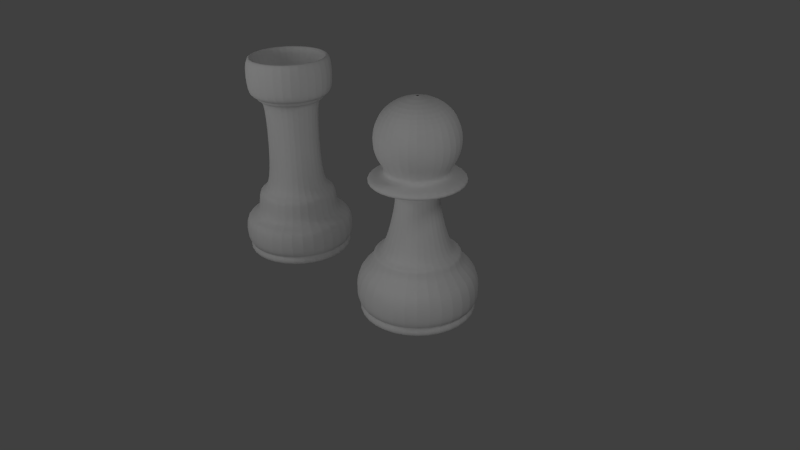 # Source: Chess.blend  (saved by Blender 2.56.0; exported with 4.5.12 LTS)
import bpy
from mathutils import Matrix  # noqa: F401  (used for matrix-valued properties, if any)

bpy.ops.wm.read_factory_settings(use_empty=True)
scene = bpy.context.scene
scene.name = 'Scene'

# ---- collections
col_collection_1 = bpy.data.collections.new('Collection 1'); scene.collection.children.link(col_collection_1)

# ---- materials (node trees are filled in below, after node groups)
mat_glass = bpy.data.materials.new('Glass')
mat_glass.alpha_threshold = 0.0
mat_glass.use_transparent_shadow = False
mat_glass.roughness = 0.5
mat_glass.specular_intensity = 1.0
mat_glass.line_color = (0.0, 0.0, 0.0, 0.3158)

# ---- material node trees

# ---- world
world_world = bpy.data.worlds.new('World'); scene.world = world_world
world_world.color = (0.05088, 0.05088, 0.05088)
world_world.use_sun_shadow = False
world_world.sun_shadow_jitter_overblur = 0.0
world_world.cycles.sampling_method = 'MANUAL'
world_world.cycles.sample_map_resolution = 256

# ---- cameras
cam_camera = bpy.data.cameras.new('Camera')
cam_camera.clip_end = 100.0
cam_camera.lens = 35.0
cam_camera.ortho_scale = 7.314
cam_camera.dof.focus_distance = 0.0
cam_camera.dof.aperture_fstop = 128.0

# ---- lights
light_lamp_002 = bpy.data.lights.new('Lamp.002', 'POINT')
light_lamp_002.transmission_factor = 0.0
light_lamp_002.cutoff_distance = 30.0
light_lamp_002.energy = 100.0
light_lamp_002.shadow_buffer_clip_start = 1.001
light_lamp_002.shadow_soft_size = 1.0
light_lamp_002.shadow_maximum_resolution = 0.006
light_lamp_002.use_absolute_resolution = True
light_lamp_002.cycles.use_multiple_importance_sampling = False
light_lamp_001 = bpy.data.lights.new('Lamp.001', 'POINT')
light_lamp_001.transmission_factor = 0.0
light_lamp_001.cutoff_distance = 30.0
light_lamp_001.energy = 100.0
light_lamp_001.shadow_buffer_clip_start = 1.001
light_lamp_001.shadow_soft_size = 1.0
light_lamp_001.shadow_maximum_resolution = 0.006
light_lamp_001.use_absolute_resolution = True
light_lamp_001.cycles.use_multiple_importance_sampling = False
light_lamp = bpy.data.lights.new('Lamp', 'POINT')
light_lamp.transmission_factor = 0.0
light_lamp.cutoff_distance = 30.0
light_lamp.energy = 100.0
light_lamp.shadow_buffer_clip_start = 1.001
light_lamp.shadow_soft_size = 1.0
light_lamp.shadow_maximum_resolution = 0.006
light_lamp.use_absolute_resolution = True
light_lamp.cycles.use_multiple_importance_sampling = False

# ---- curves / text
cu_rookcurve = bpy.data.curves.new('RookCurve', 'CURVE')
cu_rookcurve.dimensions = '2D'
_sp = cu_rookcurve.splines.new('NURBS'); _sp.points.add(17)
_sp.points.foreach_set('co', [-0.01374, 2.028, 0.0, 1.0, -0.3503, 2.021, 0.0, 1.0, -0.3626, 2.33, 0.0, 1.0, -0.4728, 2.336, 0.0, 1.0, -0.4728, 1.911, 0.0, 1.0, -0.3809, 1.905, 0.0, 1.0, -0.3687, 1.837, 0.0, 1.0, -0.2829, 1.856, 0.0, 1.0, -0.2861, 0.9706, 0.0, 1.0, -0.3613, 0.7676, 0.0, 1.0, -0.4514, 0.7676, 0.0, 1.0, -0.4439, 0.4679, 0.0, 1.0, -0.6242, 0.4809, 0.0, 1.0, -0.6248, 0.1722, 0.0, 1.0, -0.5566, 0.1503, 0.0, 1.0, -0.6168, 0.08274, 0.0, 1.0, -0.534, 0.007523, 0.0, 1.0, -0.01496, 0.0, 0.0, 1.0])
_sp.order_v = 0
_sp.resolution_u = 8
_sp.use_endpoint_u = True
cu_rookcurve.materials.append(mat_glass)
cu_rookcurve.use_path_clamp = True
cu_rookcurve.bevel_resolution = 0
cu_rookcurve.resolution_u = 8
cu_rookcurve.fill_mode = 'BOTH'
cu_pawncurve = bpy.data.curves.new('PawnCurve', 'CURVE')
cu_pawncurve.dimensions = '2D'
_sp = cu_pawncurve.splines.new('NURBS'); _sp.points.add(19)
_sp.points.foreach_set('co', [-0.01261, 2.299, 0.0, 1.0, -0.273, 2.261, 0.0, 1.0, -0.4487, 2.007, 0.0, 1.0, -0.4146, 1.711, 0.0, 1.0, -0.2722, 1.55, 0.0, 1.0, -0.4189, 1.53, 0.0, 1.0, -0.4943, 1.497, 0.0, 1.0, -0.4781, 1.438, 0.0, 1.0, -0.2192, 1.438, 0.0, 1.0, -0.2109, 1.248, 0.0, 1.0, -0.2861, 0.9092, 0.0, 1.0, -0.3613, 0.7063, 0.0, 1.0, -0.4514, 0.7063, 0.0, 1.0, -0.4439, 0.6086, 0.0, 1.0, -0.6242, 0.4809, 0.0, 1.0, -0.6248, 0.1722, 0.0, 1.0, -0.5566, 0.1503, 0.0, 1.0, -0.6168, 0.08274, 0.0, 1.0, -0.534, 0.007523, 0.0, 1.0, -0.01496, 0.0, 0.0, 1.0])
_sp.order_v = 0
_sp.resolution_u = 8
_sp.use_endpoint_u = True
cu_pawncurve.materials.append(mat_glass)
cu_pawncurve.use_path_clamp = True
cu_pawncurve.bevel_resolution = 0
cu_pawncurve.resolution_u = 8
cu_pawncurve.fill_mode = 'BOTH'

# ---- objects
ob_rook = bpy.data.objects.new('Rook', cu_rookcurve)
ob_lamp_002 = bpy.data.objects.new('Lamp.002', light_lamp_002)
ob_lamp_001 = bpy.data.objects.new('Lamp.001', light_lamp_001)
ob_pawn = bpy.data.objects.new('Pawn', cu_pawncurve)
ob_lamp = bpy.data.objects.new('Lamp', light_lamp)
ob_camera = bpy.data.objects.new('Camera', cam_camera)

# ---- transforms, parenting, visibility, modifiers, constraints
ob_rook.location = (-1.99, 0.01955, -0.01418)
ob_rook.rotation_euler = (1.571, 0.0, 0.0)
ob_rook.empty_display_type = 'ARROWS'
ob_rook.lineart.crease_threshold = 0.0
_m = ob_rook.modifiers.new('Screw', 'SCREW')
_m.steps = 12
_m.render_steps = 32
_m.axis = 'Y'
_m.merge_threshold = 0.0
_m.use_smooth_shade = False
ob_lamp_002.location = (2.767, -4.215, 2.046)
ob_lamp_002.rotation_euler = (0.6503, 0.05522, 1.866)
ob_lamp_002.lock_rotations_4d = False
ob_lamp_002.empty_display_type = 'ARROWS'
ob_lamp_002.color = (0.0, 0.0, 0.0, 0.0)
ob_lamp_002.lineart.crease_threshold = 0.0
ob_lamp_001.location = (-3.385, -4.127, 3.235)
ob_lamp_001.rotation_euler = (0.6503, 0.05522, 1.866)
ob_lamp_001.lock_rotations_4d = False
ob_lamp_001.empty_display_type = 'ARROWS'
ob_lamp_001.color = (0.0, 0.0, 0.0, 0.0)
ob_lamp_001.lineart.crease_threshold = 0.0
ob_pawn.location = (0.01042, 0.01955, -0.01418)
ob_pawn.rotation_euler = (1.571, 0.0, 0.0)
ob_pawn.empty_display_type = 'ARROWS'
ob_pawn.lineart.crease_threshold = 0.0
_m = ob_pawn.modifiers.new('Screw', 'SCREW')
_m.steps = 12
_m.render_steps = 32
_m.axis = 'Y'
_m.merge_threshold = 0.0
_m.use_smooth_shade = False
ob_lamp.location = (4.076, 1.005, 5.904)
ob_lamp.rotation_euler = (0.6503, 0.05522, 1.866)
ob_lamp.lock_rotations_4d = False
ob_lamp.empty_display_type = 'ARROWS'
ob_lamp.color = (0.0, 0.0, 0.0, 0.0)
ob_lamp.lineart.crease_threshold = 0.0
ob_camera.location = (4.918, -4.795, 4.388)
ob_camera.rotation_euler = (1.109, 0.01082, 0.8149)
ob_camera.lock_rotations_4d = False
ob_camera.empty_display_type = 'ARROWS'
ob_camera.color = (0.0, 0.0, 0.0, 0.0)
ob_camera.display_type = 'WIRE'
ob_camera.lineart.crease_threshold = 0.0

# ---- collection membership
col_collection_1.objects.link(ob_rook)
col_collection_1.objects.link(ob_lamp_002)
col_collection_1.objects.link(ob_lamp_001)
col_collection_1.objects.link(ob_pawn)
col_collection_1.objects.link(ob_lamp)
col_collection_1.objects.link(ob_camera)

# ---- scene / render settings (as saved in the file)
scene.camera = ob_camera
scene.frame_start = 1; scene.frame_end = 250; scene.frame_set(1)
scene.render.engine = 'BLENDER_EEVEE_NEXT'
scene.render.image_settings.color_mode = 'RGB'
scene.render.image_settings.compression = 90
scene.render.resolution_percentage = 50
scene.render.dither_intensity = 0.0
scene.render.bake_margin = 2
scene.render.bake_bias = 0.0
scene.cycles.use_denoising = False
scene.cycles.samples = 10
scene.cycles.sampling_pattern = 'TABULATED_SOBOL'
scene.cycles.light_sampling_threshold = 0.0
scene.cycles.use_adaptive_sampling = False
scene.cycles.use_light_tree = False
scene.cycles.blur_glossy = 0.0
scene.cycles.volume_bounces = 1
scene.cycles.pixel_filter_type = 'GAUSSIAN'
scene.cycles.sample_clamp_indirect = 0.0
scene.view_settings.view_transform = 'Standard'
bpy.context.view_layer.update()
